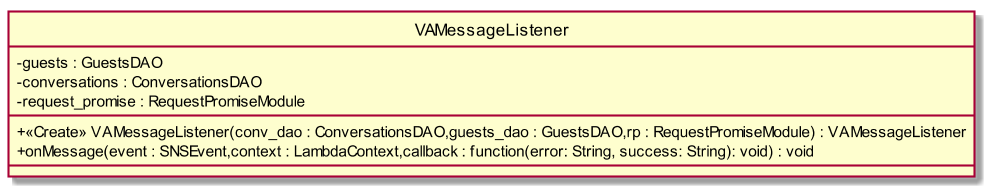

The diagram above was rendered by PlantUML. Its source (embedded in the PNG):
@startuml
scale 1000*1000
skinparam classAttributeIconSize 0
class VAMessageListener{
- guests : GuestsDAO
- conversations : ConversationsDAO
- request_promise : RequestPromiseModule
__
+ <<Create>> VAMessageListener(conv_dao : ConversationsDAO,guests_dao : GuestsDAO,rp : RequestPromiseModule) : VAMessageListener
+ onMessage(event : SNSEvent,context : LambdaContext,callback : function(error: String, success: String): void) : void
__

}
hide circle
@enduml